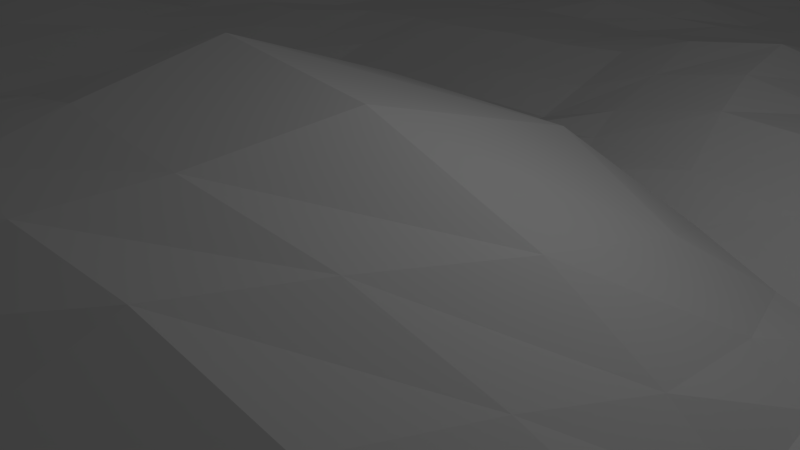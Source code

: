 # Source: sg-landscape.blend  (saved by Blender 2.72.0; exported with 4.5.12 LTS)
import bpy
from mathutils import Matrix  # noqa: F401  (used for matrix-valued properties, if any)

bpy.ops.wm.read_factory_settings(use_empty=True)
scene = bpy.context.scene
scene.name = 'Scene'

# ---- collections
col_collection_1 = bpy.data.collections.new('Collection 1'); scene.collection.children.link(col_collection_1)

# ---- world
world_world = bpy.data.worlds.new('World'); scene.world = world_world
world_world.color = (0.05088, 0.05088, 0.05088)
world_world.use_sun_shadow = False
world_world.sun_shadow_jitter_overblur = 0.0
world_world.cycles.sampling_method = 'MANUAL'
world_world.cycles.sample_map_resolution = 256

# ---- cameras
cam_camera = bpy.data.cameras.new('Camera')
cam_camera.clip_end = 100.0
cam_camera.lens = 35.0
cam_camera.sensor_width = 32.0
cam_camera.sensor_height = 18.0
cam_camera.ortho_scale = 7.314
cam_camera.dof.focus_distance = 0.0
cam_camera.dof.aperture_fstop = 128.0

# ---- lights
light_lamp = bpy.data.lights.new('Lamp', 'POINT')
light_lamp.transmission_factor = 0.0
light_lamp.cutoff_distance = 30.0
light_lamp.energy = 100.0
light_lamp.shadow_buffer_clip_start = 1.001
light_lamp.shadow_soft_size = 0.1
light_lamp.shadow_maximum_resolution = 0.006
light_lamp.use_absolute_resolution = True
light_lamp.cycles.use_multiple_importance_sampling = False

# ---- meshes
me_plane = bpy.data.meshes.new('Plane')
me_plane.from_pydata([(-1.112, -1.111, -0.04844), (1.088, -1.13, -0.04996), (-1.117, 1.082, -0.05303), (1.1, 1.113, -0.05346), (-1.155, -0.01476, 0.004503), (-0.02359, -1.161, -0.04582), (1.147, -0.02728, -0.06145), (-0.03158, 1.147, -0.05542), (-0.1098, -0.09202, -0.1444), (-1.129, -0.5773, -0.05204), (0.548, -1.151, -0.0533), (1.139, 0.5566, -0.05619), (-0.5938, 1.117, -0.05354), (-1.13, 0.5406, -0.102), (-0.5766, -1.136, -0.05248), (1.12, -0.5861, -0.05799), (0.5542, 1.134, -0.059), (-0.06618, 0.6196, -0.06646), (-0.03571, -0.6412, -0.1116), (-0.6478, -0.04886, 0.009158), (0.6402, -0.05143, 0.004343), (0.5883, 0.6095, -0.07057), (-0.6354, 0.5671, -0.05396), (-0.6161, -0.599, -0.05595), (0.5718, -0.632, -0.0548), (-1.128, -0.8366, -0.04861), (0.8165, -1.134, -0.05136), (1.116, 0.8342, -0.04911), (-0.8619, 1.1, -0.04958), (-1.157, 0.2592, -0.05183), (-0.3069, -1.149, -0.05087), (1.131, -0.3336, -0.05394), (0.2666, 1.15, -0.06215), (-0.03719, 0.8961, -0.1132), (-0.06267, -0.3889, 0.003965), (-0.8956, -0.02404, 0.009418), (0.3185, -0.1148, -0.1668), (-1.146, -0.2965, -0.0541), (0.2552, -1.153, -0.05508), (1.15, 0.2684, -0.05575), (-0.3121, 1.139, -0.04965), (-1.134, 0.8168, -0.05183), (-0.8345, -1.13, -0.05682), (1.121, -0.8576, -0.04858), (0.8404, 1.119, -0.04977), (-0.1236, 0.3295, -0.08192), (-0.02779, -0.8882, -0.09868), (-0.4017, -0.05583, 0.01244), (0.8915, -0.04045, -0.05792), (0.5676, 0.8893, -0.05758), (0.6353, 0.2842, -0.0688), (0.278, 0.6407, -0.1285), (0.8895, 0.5696, -0.06324), (-0.6013, 0.849, -0.05572), (-0.6402, 0.279, -0.1142), (-0.897, 0.5452, -0.0478), (-0.3662, 0.5775, -0.06284), (-0.6276, -0.3311, -0.05393), (-0.596, -0.8718, -0.05247), (-0.8776, -0.5836, -0.1003), (-0.3171, -0.5901, -0.1569), (0.5909, -0.3683, 0.01441), (0.5548, -0.8909, -0.05559), (0.2723, -0.6479, -0.06489), (0.8864, -0.5777, -0.04448), (0.8504, 0.8604, -0.1109), (-0.3478, 0.8687, -0.0604), (-0.3493, -0.3408, 0.006746), (0.8706, -0.3445, -0.05366), (0.273, 0.9034, -0.06053), (0.3503, 0.3696, -0.003556), (0.8946, 0.2684, -0.1248), (-0.8793, 0.8316, -0.05224), (-0.9026, 0.2448, -0.05445), (-0.3951, 0.2649, 0.01202), (-0.8861, -0.3032, -0.09777), (-0.856, -0.8552, -0.0517), (-0.3162, -0.8829, -0.09055), (0.2848, -0.4018, 0.003908), (0.2776, -0.8918, -0.04778), (0.8305, -0.8911, -0.1076), (-1.105, -0.9743, -0.09124), (0.9607, -1.124, -0.04934), (1.114, 0.9734, -0.05297), (-0.9955, 1.09, -0.05465), (-1.16, 0.1038, -0.04968), (-0.1624, -1.135, -0.09838), (1.16, -0.1809, -0.05217), (0.117, 1.147, -0.05441), (-0.03185, 1.029, -0.05578), (-0.08449, -0.2677, -0.06507), (-1.021, -0.0101, 0.006797), (0.08682, -0.1189, -0.17), (-1.128, -0.4372, -0.09476), (0.4006, -1.134, -0.09471), (1.145, 0.4097, -0.05471), (-0.4567, 1.118, -0.05502), (-1.139, 0.6836, -0.05262), (-0.7114, -1.129, -0.04697), (1.124, -0.7236, -0.05951), (0.693, 1.127, -0.05105), (-0.09095, 0.4834, 0.009), (-0.01348, -0.7789, -0.05241), (-0.5116, -0.04944, 0.006253), (0.753, -0.05079, -0.06374), (0.5619, 1.016, -0.05862), (0.6194, 0.4506, -0.0629), (0.09179, 0.6367, -0.06941), (0.7425, 0.5819, -0.1201), (-0.6047, 0.9819, -0.05788), (-0.6403, 0.4081, -0.06114), (-1.005, 0.5492, -0.05066), (-0.5024, 0.5709, -0.1141), (-0.6345, -0.1774, 0.00345), (-0.5948, -0.7594, -0.09227), (-1.006, -0.5855, -0.05517), (-0.4765, -0.6078, -0.2123), (0.6156, -0.2218, 0.002366), (0.5761, -0.7531, -0.04703), (0.1215, -0.6553, -0.05854), (0.7077, -0.6061, -0.05307), (-1.127, -0.7086, -0.05325), (0.6789, -1.14, -0.05259), (1.13, 0.6986, -0.05427), (-0.724, 1.109, -0.04494), (-1.146, 0.3972, -0.04926), (-0.4377, -1.137, -0.04849), (1.123, -0.4557, 0.01013), (0.4149, 1.15, -0.05447), (-0.05421, 0.7562, -0.06377), (-0.04639, -0.5055, -0.05705), (-0.7744, -0.02976, 0.007398), (0.5105, -0.07543, -0.08021), (-1.161, -0.1512, -0.05347), (0.1199, -1.161, -0.05139), (1.162, 0.1186, -0.05366), (-0.1742, 1.143, -0.05473), (-1.127, 0.9537, -0.05377), (-0.9762, -1.104, -0.09258), (1.088, -0.9967, -0.052), (0.9699, 1.117, -0.05741), (-0.1455, 0.115, -0.09014), (-0.02801, -1.026, -0.09716), (-0.2709, -0.06813, -0.06552), (1.017, -0.02152, -0.05607), (0.5776, 0.7417, -0.06023), (0.6361, 0.09213, 0.006144), (0.4518, 0.6258, -0.06203), (1.011, 0.5613, -0.06254), (-0.6306, 0.7129, -0.05594), (-0.6397, 0.1006, -0.05331), (-0.7623, 0.5573, -0.1088), (-0.2228, 0.6015, -0.06414), (-0.6195, -0.4635, -0.05678), (-0.5533, -1.019, -0.09167), (-0.7155, -0.6364, -0.08891), (-0.1786, -0.6238, -0.108), (0.5778, -0.4968, 0.007433), (0.5466, -1.018, -0.0529), (0.4196, -0.6348, -0.0617), (0.9907, -0.585, -0.04955), (0.8423, 1.002, -0.0543), (0.8556, 0.7337, -0.06081), (0.7044, 0.8724, -0.06417), (1.003, 0.8444, -0.05664), (-0.3261, 1.002, -0.0561), (-0.343, 0.7377, -0.05868), (-0.4746, 0.8701, -0.05223), (-0.2007, 0.8844, -0.05387), (-0.3833, -0.2058, 0.004599), (-0.3363, -0.4684, -0.04418), (-0.4881, -0.3296, -0.05737), (-0.2154, -0.3647, 0.01267), (0.8836, -0.1754, -0.05669), (0.8811, -0.4569, -0.005276), (0.7214, -0.3603, -0.05183), (1.002, -0.3406, -0.04877), (0.2628, 1.026, -0.05469), (0.2695, 0.7719, -0.0656), (0.1222, 0.8909, -0.05693), (0.4137, 0.8924, -0.06282), (0.2948, 0.4951, -0.08253), (0.3857, 0.1115, -0.1203), (0.06203, 0.397, 0.001997), (0.5084, 0.2998, 0.006017), (0.8909, 0.4331, -0.05807), (0.8949, 0.11, -0.06224), (0.763, 0.2775, -0.06426), (1.031, 0.2704, -0.06003), (-0.8707, 0.9671, -0.05236), (-0.8885, 0.689, -0.05705), (-1.005, 0.8225, -0.05308), (-0.7427, 0.8366, -0.1162), (-0.9043, 0.3948, -0.05646), (-0.9038, 0.08874, -0.05209), (-1.027, 0.2647, -0.1074), (-0.7793, 0.2599, -0.1039), (-0.3707, 0.4344, -0.05459), (-0.4017, 0.103, 0.005527), (-0.513, 0.2616, -0.06113), (-0.2838, 0.2915, 0.008896), (-0.8874, -0.1745, -0.05442), (-0.8793, -0.4498, -0.05398), (-1.017, -0.3133, -0.04885), (-0.7351, -0.3404, -0.05525), (-0.8631, -0.7284, -0.09394), (-0.8495, -0.9836, -0.09485), (-0.9835, -0.8464, -0.09308), (-0.7021, -0.8761, -0.04846), (-0.3099, -0.7758, -0.0992), (-0.31, -1.019, -0.09323), (-0.4558, -0.8802, -0.09622), (-0.1686, -0.8995, -0.1029), (0.2974, -0.2781, -0.07002), (0.2851, -0.5207, -0.05884), (0.108, -0.3995, 0.008474), (0.4571, -0.382, -0.005922), (0.2811, -0.7783, -0.05005), (0.2627, -1.021, -0.05047), (0.1404, -0.894, -0.05338), (0.4035, -0.8941, -0.1081), (0.8392, -0.7456, -0.1083), (0.8265, -1.017, -0.05319), (0.6872, -0.8965, -0.1089), (0.977, -0.868, -0.09824), (0.9798, 0.9845, -0.05391), (-0.1919, 1.009, -0.05231), (-0.2402, -0.232, -0.06431), (1.018, -0.1814, -0.1044), (0.4154, 1.018, -0.05751), (0.4686, 0.4756, -0.07201), (1.027, 0.4196, -0.06052), (-0.7514, 0.9702, -0.05588), (-0.7703, 0.414, -0.05567), (-0.2489, 0.4447, 0.008779), (-0.7663, -0.169, -0.04899), (-0.7174, -0.7583, -0.04777), (-0.1742, -0.7645, -0.09929), (0.4667, -0.253, -0.07469), (0.4172, -0.766, -0.05454), (0.9844, -0.7341, -0.09964), (0.7057, 0.9975, -0.05802), (0.7261, 0.7364, -0.115), (0.9988, 0.7063, -0.05594), (-0.4683, 0.9979, -0.05534), (-0.4889, 0.7276, -0.1113), (-0.2062, 0.7446, -0.05729), (-0.5081, -0.1849, 0.009066), (-0.4839, -0.4557, -0.05133), (-0.1898, -0.494, -0.05396), (0.737, -0.2069, -0.0596), (0.7189, -0.4881, 0.007857), (0.9969, -0.4637, 0.01015), (0.1167, 1.025, -0.05643), (0.09115, 0.768, -0.06489), (0.4365, 0.7621, -0.06503), (0.07764, 0.5103, 0.005249), (0.05926, 0.1132, -0.2231), (0.5298, 0.1118, 0.007644), (0.7616, 0.4269, -0.06521), (0.7691, 0.1236, -0.06062), (1.016, 0.1179, -0.108), (-0.993, 0.9613, -0.05899), (-1.004, 0.6818, -0.05714), (-0.7667, 0.6888, -0.06028), (-1.023, 0.411, -0.05838), (-1.02, 0.109, -0.05173), (-0.7729, 0.0771, -0.05115), (-0.5106, 0.4231, -0.06075), (-0.5115, 0.1104, -0.05272), (-0.2785, 0.1256, -0.07309), (-1.023, -0.161, -0.09285), (-1.006, -0.445, -0.05385), (-0.7459, -0.4564, -0.05499), (-0.9956, -0.7047, -0.04678), (-0.9809, -0.9798, -0.04895), (-0.7199, -0.9893, -0.0516), (-0.4525, -0.7716, -0.09359), (-0.4229, -1.018, -0.04793), (-0.1676, -1.021, -0.05298), (0.1009, -0.2754, -0.141), (0.1119, -0.5129, -0.1195), (0.4379, -0.5061, 0.002764), (0.1311, -0.7798, -0.0513), (0.1286, -1.025, -0.09932), (0.4077, -1.021, -0.04908), (0.6862, -0.7436, -0.1087), (0.6838, -1.019, -0.05306), (0.9556, -1.013, -0.04968), (-1.109, -1.047, -0.07069), (1.019, -1.125, -0.05153), (1.116, 1.042, -0.05111), (-1.058, 1.091, -0.05304), (-1.148, 0.02993, -0.01238), (-0.08598, -1.146, -0.07246), (1.153, -0.09694, -0.05481), (0.04211, 1.155, -0.05641), (-0.03324, 1.081, -0.05694), (-0.09723, -0.1854, -0.1025), (-1.088, -0.0223, 0.003255), (-0.02028, -0.1066, -0.1627), (-1.127, -0.5151, -0.07072), (0.4862, -1.14, -0.07196), (1.145, 0.4777, -0.05906), (-0.5266, 1.118, -0.05591), (-1.133, 0.6202, -0.08159), (-0.6469, -1.132, -0.0472), (1.117, -0.6557, -0.05214), (0.6242, 1.13, -0.04918), (-0.09181, 0.5446, -0.02851), (-0.02259, -0.7216, -0.07837), (-0.5754, -0.05163, 0.003128), (0.6858, -0.05096, -0.02837), (0.5563, 1.075, -0.0565), (0.6056, 0.535, -0.06343), (0.01306, 0.6232, -0.06548), (0.653, 0.5993, -0.0952), (-0.5976, 1.051, -0.05453), (-0.6376, 0.4744, -0.06371), (-1.063, 0.5398, -0.08293), (-0.5818, 0.567, -0.08467), (-0.6362, -0.1082, 0.008444), (-0.6094, -0.6758, -0.07353), (-1.062, -0.5876, -0.04892), (-0.5697, -0.6016, -0.121), (0.6288, -0.1473, 0.00747), (0.572, -0.6922, -0.05372), (0.05088, -0.6568, -0.08251), (0.6385, -0.6148, -0.05342), (-1.13, -0.7717, -0.05094), (0.7428, -1.135, -0.05017), (1.131, 0.7669, -0.05579), (-0.7911, 1.105, -0.04811), (-1.156, 0.3363, -0.05132), (-0.3765, -1.146, -0.05258), (1.136, -0.4075, -0.02406), (0.3342, 1.149, -0.06302), (-0.05654, 0.8104, -0.0892), (-0.05899, -0.4323, -0.0225), (-0.8347, -0.02959, 0.007334), (0.4229, -0.0992, -0.1172), (-1.15, -0.2317, -0.05451), (0.1883, -1.16, -0.05884), (1.155, 0.1996, -0.05607), (-0.2473, 1.137, -0.05585), (-1.135, 0.884, -0.04514), (-0.901, -1.113, -0.07629), (1.106, -0.928, -0.05445), (0.906, 1.116, -0.05507), (-0.1478, 0.2182, -0.09018), (-0.02447, -0.9561, -0.09899), (-0.3428, -0.05793, -0.02508), (0.9551, -0.03167, -0.0578), (0.5646, 0.8259, -0.06306), (0.6373, 0.1897, -0.03092), (0.3817, 0.638, -0.09628), (0.9443, 0.5744, -0.06486), (-0.6192, 0.7783, -0.05508), (-0.6458, 0.1756, -0.08375), (-0.842, 0.5564, -0.08755), (-0.2989, 0.585, -0.06429), (-0.6128, -0.401, -0.05169), (-0.572, -0.9347, -0.07095), (-0.7919, -0.6018, -0.1002), (-0.2499, -0.6045, -0.126), (0.5793, -0.4393, 0.007438), (0.5486, -0.9607, -0.04837), (0.347, -0.6456, -0.0575), (0.9284, -0.5808, -0.05135), (0.8394, 1.054, -0.0609), (0.8572, 0.7851, -0.08175), (0.6373, 0.8834, -0.05905), (0.9345, 0.854, -0.076), (-0.3237, 1.067, -0.05602), (-0.3453, 0.8115, -0.05515), (-0.5473, 0.8575, -0.05447), (-0.2737, 0.877, -0.05946), (-0.3968, -0.1356, 0.003439), (-0.3476, -0.4059, -0.02249), (-0.5619, -0.333, -0.05527), (-0.2848, -0.3568, 0.0015), (0.8881, -0.1013, -0.05491), (0.8764, -0.4166, -0.02706), (0.6453, -0.3672, -0.02143), (0.9309, -0.3413, -0.05641), (0.2622, 1.089, -0.06258), (0.2707, 0.8356, -0.06326), (0.0502, 0.8924, -0.08863), (0.345, 0.8949, -0.06345), (0.2823, 0.5619, -0.108), (0.3837, 0.2717, -0.05754), (-0.02497, 0.36, -0.04485), (0.4423, 0.3231, 0.003187), (0.8882, 0.4995, -0.05887), (0.8931, 0.1833, -0.08629), (0.7088, 0.2785, -0.06586), (0.9753, 0.2723, -0.08509), (-0.8719, 1.033, -0.05175), (-0.8824, 0.7631, -0.0543), (-1.072, 0.8215, -0.05604), (-0.8224, 0.8374, -0.0769), (-0.9043, 0.4729, -0.05408), (-0.907, 0.1647, -0.05996), (-1.09, 0.2603, -0.07571), (-0.8528, 0.2547, -0.07744), (-0.3738, 0.5038, -0.0674), (-0.4014, 0.1829, 0.004627), (-0.5697, 0.2682, -0.08896), (-0.344, 0.2745, 0.004065), (-0.8914, -0.08856, -0.02186), (-0.8837, -0.3963, -0.07238), (-1.075, -0.3036, -0.05497), (-0.8022, -0.3298, -0.08084), (-0.8702, -0.656, -0.09566), (-0.8449, -0.9187, -0.06848), (-1.059, -0.8407, -0.06998), (-0.7716, -0.8706, -0.05021), (-0.3035, -0.6932, -0.1226), (-0.3057, -0.9446, -0.09941), (-0.5274, -0.8776, -0.07211), (-0.2428, -0.8965, -0.09882), (0.3072, -0.2127, -0.1108), (0.2852, -0.4394, -0.01914), (0.02174, -0.3875, 0.006281), (0.3676, -0.3935, -0.0007504), (0.272, -0.7125, -0.05601), (0.2667, -0.9619, -0.05218), (0.06469, -0.8841, -0.07612), (0.3293, -0.8954, -0.07632), (0.8577, -0.6545, -0.07072), (0.8248, -0.9636, -0.08066), (0.6118, -0.8913, -0.08327), (0.8984, -0.8838, -0.1056), (-1.115, -0.8985, -0.07139), (0.887, -1.127, -0.0494), (1.117, 0.898, -0.05783), (-0.9308, 1.095, -0.05177), (-1.157, 0.1785, -0.04735), (-0.2432, -1.134, -0.07371), (1.143, -0.2478, -0.04675), (0.1862, 1.152, -0.05394), (-0.0384, 0.9679, -0.08427), (-0.07023, -0.341, -0.02645), (-0.957, -0.02451, 0.01467), (0.1952, -0.1215, -0.1714), (-1.129, -0.3578, -0.06444), (0.3192, -1.142, -0.07223), (1.153, 0.3368, -0.05587), (-0.3883, 1.129, -0.05615), (-1.136, 0.7489, -0.05158), (-0.7727, -1.132, -0.04773), (1.116, -0.787, -0.05484), (0.7668, 1.125, -0.0535), (-0.1038, 0.4204, -0.03588), (-0.01572, -0.8291, -0.07527), (-0.4569, -0.0557, 0.006206), (0.8294, -0.04479, -0.06186), (0.5598, 0.9487, -0.05988), (0.6329, 0.379, -0.07194), (0.1718, 0.6443, -0.1052), (0.8264, 0.5757, -0.08248), (-0.6128, 0.9204, -0.05588), (-0.6424, 0.3521, -0.08374), (-0.9506, 0.5483, -0.05808), (-0.4273, 0.569, -0.09047), (-0.6312, -0.2444, -0.02169), (-0.5948, -0.8221, -0.07223), (-0.9501, -0.5732, -0.0744), (-0.3854, -0.5979, -0.1839), (0.6065, -0.2953, 0.007152), (0.5568, -0.816, -0.05535), (0.1919, -0.6526, -0.0563), (0.7931, -0.59, -0.0519), (-1.135, -0.6362, -0.05277), (0.61, -1.141, -0.05111), (1.13, 0.6264, -0.05691), (-0.6572, 1.117, -0.0607), (-1.145, 0.4574, -0.07333), (-0.4963, -1.139, -0.05717), (1.118, -0.5086, -0.02277), (0.4809, 1.144, -0.0549), (-0.06381, 0.6969, -0.06451), (-0.05145, -0.5664, -0.0841), (-0.7046, -0.03833, 0.005826), (0.5838, -0.06301, -0.03206), (-1.156, -0.06751, -0.01908), (0.04924, -1.162, -0.05062), (1.155, 0.03782, -0.05487), (-0.1017, 1.147, -0.05337), (-1.117, 1.021, -0.05479), (-1.052, -1.107, -0.0764), (1.088, -1.053, -0.04912), (1.034, 1.106, -0.04893), (-0.1292, 0.01928, -0.1231), (-0.02881, -1.093, -0.07363), (-0.1961, -0.07612, -0.1048), (1.092, -0.03073, -0.05502), (0.5842, 0.6808, -0.06168), (0.6415, 0.02745, 0.004366), (0.5326, 0.6178, -0.07262), (1.069, 0.559, -0.05837), (-0.6318, 0.642, -0.05621), (-0.6455, 0.01471, -0.01281), (-0.6857, 0.5639, -0.08161), (-0.154, 0.604, -0.06411), (-0.6182, -0.5291, -0.0564), (-0.5636, -1.082, -0.06859), (-0.647, -0.6154, -0.06626), (-0.1135, -0.6308, -0.107), (0.5706, -0.5468, -0.02484), (0.5424, -1.078, -0.04467), (0.5005, -0.6346, -0.05373), (1.057, -0.5895, -0.05476), (0.849, 0.9417, -0.0756), (0.871, 0.6504, -0.05107), (0.7735, 0.8682, -0.08239), (1.055, 0.8411, -0.05439), (-0.3356, 0.9349, -0.0561), (-0.3555, 0.6608, -0.06112), (-0.4108, 0.8636, -0.06087), (-0.1324, 0.893, -0.08114), (-0.3685, -0.285, 0.002914), (-0.3317, -0.5148, -0.09643), (-0.4142, -0.3452, -0.02574), (-0.1441, -0.3835, 0.005969), (0.8749, -0.2643, -0.0514), (0.8835, -0.5073, -0.02356), (0.8065, -0.3556, -0.06551), (1.07, -0.3387, -0.05074), (0.2655, 0.9613, -0.06009), (0.2791, 0.7183, -0.09984), (0.1909, 0.8956, -0.05897), (0.4971, 0.8891, -0.05971), (0.3108, 0.4219, -0.03693), (0.3525, -0.01443, -0.1518), (0.2038, 0.4051, -0.001343), (0.5663, 0.2897, -0.03745), (0.8974, 0.3605, -0.08279), (0.8983, 0.03043, -0.06106), (0.8205, 0.2785, -0.08905), (1.09, 0.2733, -0.05996), (-0.868, 0.898, -0.04959), (-0.892, 0.6226, -0.05217), (-0.9401, 0.8331, -0.0486), (-0.6671, 0.8446, -0.07892), (-0.9027, 0.3255, -0.05508), (-0.9038, 0.01288, -0.00973), (-0.9478, 0.2578, -0.08638), (-0.7089, 0.2688, -0.1122), (-0.3842, 0.3427, -0.02493), (-0.4011, 0.02636, 0.003124), (-0.448, 0.266, -0.02511), (-0.2186, 0.3043, -0.03143), (-0.88, -0.2409, -0.07291), (-0.8821, -0.5103, -0.07125), (-0.9596, -0.3021, -0.07307), (-0.6789, -0.3262, -0.05417), (-0.8605, -0.8052, -0.07102), (-0.837, -1.057, -0.06529), (-0.9126, -0.8507, -0.07233), (-0.6432, -0.8753, -0.05363), (-0.3104, -0.8204, -0.09149), (-0.304, -1.08, -0.06795), (-0.386, -0.886, -0.09599), (-0.102, -0.8936, -0.1062), (0.2934, -0.3507, -0.02748), (0.2867, -0.5803, -0.06341), (0.2117, -0.3986, 0.001294), (0.5232, -0.3704, 0.006056), (0.2754, -0.8285, -0.05308), (0.2595, -1.087, -0.05193), (0.2118, -0.9026, -0.04932), (0.4968, -0.8992, -0.07952), (0.8335, -0.8134, -0.1003), (0.8189, -1.071, -0.05267), (0.7597, -0.8904, -0.1034), (1.047, -0.869, -0.06831), (0.9728, 1.05, -0.0477), (0.9885, 0.916, -0.05403), (0.9119, 0.988, -0.05744), (1.049, 0.9756, -0.06001), (-0.182, 1.079, -0.05728), (-0.1928, 0.9497, -0.05842), (-0.2558, 1.008, -0.05651), (-0.111, 1.02, -0.05007), (-0.2519, -0.1524, -0.06092), (-0.2236, -0.3141, -0.03004), (-0.3233, -0.2243, -0.02523), (-0.1504, -0.2519, -0.06088), (1.022, -0.09172, -0.08501), (1.007, -0.2682, -0.08127), (0.9384, -0.1774, -0.08335), (1.089, -0.177, -0.08086), (0.4098, 1.082, -0.06502), (0.4137, 0.961, -0.05223), (0.3415, 1.028, -0.05704), (0.4907, 1.014, -0.05741), (0.4611, 0.5546, -0.07347), (0.4938, 0.3847, -0.03408), (0.4034, 0.4806, -0.08447), (0.5446, 0.4664, -0.06855), (1.013, 0.493, -0.04752), (1.03, 0.3392, -0.05604), (0.9498, 0.4277, -0.0571), (1.078, 0.4187, -0.05722), (-0.7315, 1.038, -0.05059), (-0.7462, 0.9138, -0.07808), (-0.8126, 0.97, -0.05198), (-0.675, 0.9782, -0.05488), (-0.7646, 0.4804, -0.07582), (-0.7783, 0.3563, -0.07757), (-0.8395, 0.4024, -0.0573), (-0.7074, 0.4124, -0.0583), (-0.2426, 0.5184, -0.02849), (-0.2631, 0.3702, 0.00938), (-0.3047, 0.4307, -0.0238), (-0.1812, 0.4626, 0.01124), (-0.7642, -0.08001, -0.02452), (-0.7491, -0.2555, -0.05333), (-0.8285, -0.1694, -0.05339), (-0.6898, -0.1648, -0.02044), (-0.7085, -0.7052, -0.07774), (-0.7074, -0.8193, -0.04902), (-0.7773, -0.7424, -0.07173), (-0.6636, -0.7605, -0.06901), (-0.1746, -0.7059, -0.1044), (-0.163, -0.8208, -0.1007), (-0.2391, -0.7631, -0.0946), (-0.08859, -0.7732, -0.07675), (0.4878, -0.1739, -0.06923), (0.4623, -0.3224, -0.03246), (0.3857, -0.2679, -0.06955), (0.5561, -0.2346, -0.03095), (0.4154, -0.7072, -0.06283), (0.4068, -0.824, -0.08279), (0.3383, -0.7703, -0.05702), (0.5015, -0.7576, -0.06093), (0.9839, -0.6551, -0.07755), (0.9829, -0.8063, -0.1099), (0.905, -0.7344, -0.1072), (1.053, -0.727, -0.0851), (0.6974, 1.072, -0.05165), (0.7036, 0.9377, -0.05727), (0.6341, 1.008, -0.05569), (0.7731, 1.001, -0.06298), (0.7158, 0.8158, -0.0837), (0.7346, 0.6599, -0.1182), (0.64, 0.7397, -0.08399), (0.806, 0.7264, -0.0823), (1.007, 0.7732, -0.05693), (1.0, 0.6388, -0.05334), (0.9292, 0.715, -0.05845), (1.06, 0.6993, -0.06231), (-0.4636, 1.06, -0.05487), (-0.4722, 0.9261, -0.05234), (-0.5274, 0.9925, -0.05475), (-0.3933, 0.9954, -0.05354), (-0.4791, 0.7997, -0.08169), (-0.4993, 0.6457, -0.1177), (-0.5702, 0.7181, -0.08097), (-0.4087, 0.7386, -0.08922), (-0.203, 0.8136, -0.05913), (-0.2124, 0.6851, -0.06556), (-0.2773, 0.7343, -0.0591), (-0.1266, 0.7553, -0.06379), (-0.5128, -0.1168, 0.004781), (-0.4924, -0.2513, -0.01517), (-0.5687, -0.1714, 0.003369), (-0.4403, -0.1915, 0.01353), (-0.4786, -0.4117, -0.05334), (-0.4858, -0.5109, -0.1144), (-0.5491, -0.4622, -0.05526), (-0.4173, -0.47, -0.04798), (-0.1945, -0.4248, -0.01758), (-0.1823, -0.5557, -0.07989), (-0.2683, -0.4836, -0.05668), (-0.1247, -0.5015, -0.05832), (0.7511, -0.1364, -0.05775), (0.7302, -0.2754, -0.05492), (0.6725, -0.2152, -0.02597), (0.8213, -0.1928, -0.0628), (0.7195, -0.4409, -0.02143), (0.7157, -0.537, -0.01943), (0.6477, -0.4992, 0.008125), (0.8017, -0.4704, 0.00392), (0.9945, -0.4111, -0.01961), (0.9857, -0.5166, -0.01646), (0.9433, -0.4633, -0.001292), (1.057, -0.462, 0.009842), (0.1175, 1.079, -0.05107), (0.1261, 0.9643, -0.05496), (0.03941, 1.027, -0.04863), (0.1945, 1.02, -0.05882), (0.111, 0.8349, -0.06784), (0.09345, 0.718, -0.07322), (0.02941, 0.7622, -0.05821), (0.1812, 0.7698, -0.06768), (0.4204, 0.8249, -0.0658), (0.4367, 0.7056, -0.07031), (0.355, 0.7799, -0.06321), (0.5114, 0.754, -0.06141), (0.08963, 0.5609, -0.03272), (0.07678, 0.4554, 0.0005907), (-0.00157, 0.5038, 0.001483), (0.1734, 0.5035, -0.03972), (0.04624, 0.3008, -0.1206), (0.07305, -0.02688, -0.1924), (-0.0704, 0.1136, -0.1462), (0.2407, 0.1018, -0.2041), (0.5232, 0.2073, 0.00349), (0.52, 0.02127, -0.03514), (0.4728, 0.1148, -0.04496), (0.5857, 0.1055, 0.004536), (0.7558, 0.5035, -0.09666), (0.763, 0.3649, -0.06383), (0.6907, 0.4432, -0.0663), (0.8243, 0.4296, -0.05935), (0.7624, 0.1981, -0.05875), (0.7603, 0.03611, -0.06572), (0.6959, 0.1108, -0.0273), (0.8321, 0.1187, -0.06043), (1.024, 0.2045, -0.07986), (1.025, 0.03146, -0.08302), (0.9515, 0.1127, -0.0879), (1.107, 0.1222, -0.08379), (-0.9984, 1.029, -0.04998), (-1.005, 0.8904, -0.05206), (-1.065, 0.9547, -0.05204), (-0.9406, 0.9609, -0.05676), (-1.007, 0.7549, -0.05287), (-1.012, 0.6203, -0.05437), (-1.071, 0.692, -0.0548), (-0.9458, 0.6902, -0.05391), (-0.7562, 0.7515, -0.08057), (-0.7635, 0.6367, -0.08032), (-0.8337, 0.6931, -0.05538), (-0.6852, 0.6969, -0.05564), (-1.023, 0.4713, -0.05525), (-1.022, 0.3451, -0.07931), (-1.083, 0.4047, -0.05144), (-0.9604, 0.4012, -0.05637), (-1.031, 0.1732, -0.07517), (-1.021, 0.02509, -0.02504), (-1.09, 0.1061, -0.04986), (-0.9616, 0.09631, -0.04619), (-0.7751, 0.168, -0.0824), (-0.7723, 0.0108, -0.01885), (-0.8391, 0.09056, -0.05002), (-0.7089, 0.08709, -0.05419), (-0.5075, 0.4849, -0.0886), (-0.5104, 0.3445, -0.05912), (-0.5826, 0.4178, -0.05958), (-0.4405, 0.4263, -0.05879), (-0.5126, 0.1883, -0.05906), (-0.5165, 0.01353, -0.02417), (-0.5773, 0.1044, -0.05421), (-0.4449, 0.1016, -0.02516), (-0.2756, 0.2186, -0.03149), (-0.2784, 0.02087, -0.06967), (-0.3508, 0.1119, -0.02646), (-0.2122, 0.1171, -0.07925), (-1.02, -0.06544, -0.03645), (-1.026, -0.2424, -0.07932), (-1.1, -0.1511, -0.07078), (-0.9402, -0.1639, -0.07251), (-1.011, -0.3735, -0.05193), (-1.005, -0.5114, -0.0525), (-1.059, -0.4349, -0.07648), (-0.9459, -0.4454, -0.05312), (-0.7406, -0.402, -0.04803), (-0.7342, -0.5289, -0.06803), (-0.8088, -0.4569, -0.05121), (-0.6797, -0.4597, -0.04872), (-1.005, -0.6473, -0.05156), (-0.9961, -0.7664, -0.0667), (-1.057, -0.7103, -0.05685), (-0.9356, -0.7169, -0.07346), (-0.9921, -0.9156, -0.07008), (-0.9805, -1.035, -0.07455), (-1.041, -0.9753, -0.07199), (-0.9272, -0.9768, -0.07728), (-0.7128, -0.9274, -0.05655), (-0.7148, -1.061, -0.05129), (-0.771, -0.9955, -0.06869), (-0.6401, -0.9998, -0.06722), (-0.4616, -0.7086, -0.1475), (-0.4598, -0.8144, -0.09918), (-0.526, -0.7635, -0.09262), (-0.378, -0.7733, -0.09466), (-0.4391, -0.9567, -0.07095), (-0.4294, -1.08, -0.04985), (-0.4804, -1.021, -0.07454), (-0.3772, -1.023, -0.06846), (-0.1689, -0.9647, -0.07158), (-0.1597, -1.075, -0.07099), (-0.2297, -1.012, -0.08009), (-0.1043, -1.022, -0.07669), (0.0942, -0.1967, -0.1549), (0.1145, -0.3665, -0.04902), (-0.005732, -0.2736, -0.1006), (0.2096, -0.2851, -0.1013), (0.1195, -0.4397, -0.04684), (0.1185, -0.5908, -0.08875), (0.01951, -0.5061, -0.08727), (0.2058, -0.5121, -0.08502), (0.451, -0.452, 0.001307), (0.4324, -0.5585, -0.02176), (0.3697, -0.5143, -0.02532), (0.4998, -0.5042, 0.006563), (0.126, -0.7153, -0.05412), (0.1386, -0.8369, -0.05144), (0.06326, -0.7834, -0.04721), (0.2005, -0.7752, -0.04828), (0.1368, -0.952, -0.07209), (0.1172, -1.093, -0.07224), (0.04836, -1.026, -0.097), (0.1925, -1.026, -0.07657), (0.4075, -0.9713, -0.07226), (0.3968, -1.079, -0.08085), (0.3249, -1.022, -0.05016), (0.4776, -1.021, -0.05341), (0.698, -0.6747, -0.0816), (0.6831, -0.8192, -0.107), (0.6262, -0.7501, -0.07366), (0.7748, -0.7401, -0.1081), (0.6839, -0.9715, -0.07951), (0.6776, -1.077, -0.04429), (0.6083, -1.013, -0.05638), (0.7549, -1.021, -0.0538), (0.9654, -0.9477, -0.07526), (0.9578, -1.069, -0.05443), (0.8895, -1.012, -0.05067), (1.027, -0.9985, -0.05191), (1.041, 1.044, -0.05439), (-0.1039, 1.083, -0.05569), (-0.1758, -0.1735, -0.08831), (1.087, -0.0955, -0.06866), (0.4895, 1.077, -0.05967), (0.5359, 0.5436, -0.07242), (1.075, 0.4938, -0.05921), (-0.6767, 1.045, -0.05284), (-0.694, 0.482, -0.07325), (-0.166, 0.5283, -0.02327), (-0.7004, -0.0984, -0.006928), (-0.6571, -0.6857, -0.07332), (-0.09972, -0.711, -0.09001), (0.577, -0.1515, -0.02846), (0.4982, -0.6959, -0.05011), (1.064, -0.6546, -0.06662), (0.765, 1.058, -0.06136), (0.7895, 0.8015, -0.08548), (1.059, 0.7768, -0.05684), (-0.3922, 1.063, -0.05472), (-0.4067, 0.8123, -0.07304), (-0.1324, 0.8173, -0.074), (-0.4502, -0.1256, 0.007618), (-0.4095, -0.4033, -0.03816), (-0.1249, -0.4247, -0.02491), (0.818, -0.1164, -0.05613), (0.8017, -0.4312, -0.02679), (1.058, -0.4143, -0.01389), (0.1948, 1.09, -0.0572), (0.1958, 0.8373, -0.06025), (0.5016, 0.8161, -0.0609), (0.1749, 0.5729, -0.07305), (0.2406, 0.3231, -0.1043), (0.5782, 0.1889, -0.01921), (0.8202, 0.4996, -0.07478), (0.8277, 0.1866, -0.06594), (1.096, 0.2078, -0.07033), (-0.9371, 1.034, -0.05719), (-0.9432, 0.7596, -0.0512), (-0.681, 0.7614, -0.06739), (-0.9559, 0.4754, -0.05977), (-0.957, 0.1781, -0.06957), (-0.7182, 0.1683, -0.08694), (-0.44, 0.4965, -0.0714), (-0.4448, 0.1892, -0.02377), (-0.2191, 0.2224, -0.05381), (-0.9532, -0.07508, -0.02616), (-0.9538, -0.3912, -0.06785), (-0.6824, -0.4019, -0.05386), (-0.9464, -0.6444, -0.07309), (-0.9221, -0.9143, -0.07412), (-0.6396, -0.9318, -0.05512), (-0.3692, -0.7072, -0.139), (-0.3813, -0.9569, -0.08297), (-0.1073, -0.9654, -0.08784), (0.2132, -0.2032, -0.1389), (0.2043, -0.4398, -0.03749), (0.5076, -0.4414, 0.005125), (0.1991, -0.7177, -0.0562), (0.2068, -0.948, -0.06155), (0.4904, -0.9616, -0.06801), (0.7819, -0.6627, -0.07752), (0.7532, -0.9615, -0.07718), (1.036, -0.9379, -0.05671), (0.9063, 1.05, -0.0613), (0.9235, 0.9311, -0.07135), (1.05, 0.9082, -0.05642), (-0.2521, 1.069, -0.05445), (-0.2702, 0.9398, -0.05874), (-0.1241, 0.9673, -0.06825), (-0.3301, -0.1371, -0.02465), (-0.3018, -0.3001, -0.01001), (-0.14, -0.3286, -0.01743), (0.9507, -0.0957, -0.0687), (0.9351, -0.2649, -0.06985), (1.081, -0.2588, -0.06763), (0.3442, 1.08, -0.0537), (0.3422, 0.9589, -0.05932), (0.4914, 0.9538, -0.0616), (0.3818, 0.5529, -0.0864), (0.4186, 0.3989, -0.0373), (0.5524, 0.3785, -0.04945), (0.9489, 0.4956, -0.05779), (0.9576, 0.3586, -0.07126), (1.083, 0.3375, -0.05765), (-0.8039, 1.034, -0.05267), (-0.8179, 0.9131, -0.0642), (-0.6699, 0.9219, -0.0606), (-0.8335, 0.4715, -0.06409), (-0.8398, 0.343, -0.07057), (-0.7082, 0.3539, -0.08269), (-0.2997, 0.5114, -0.04141), (-0.3127, 0.3579, -0.01183), (-0.1969, 0.397, -0.01321), (-0.8348, -0.08533, -0.02189), (-0.8154, -0.2478, -0.0642), (-0.6872, -0.2523, -0.03516), (-0.7849, -0.6804, -0.08753), (-0.7755, -0.8064, -0.06473), (-0.6559, -0.8201, -0.05876), (-0.2435, -0.6994, -0.115), (-0.2452, -0.8296, -0.09539), (-0.09626, -0.8237, -0.0926), (0.3915, -0.1901, -0.08537), (0.3675, -0.3418, -0.02814), (0.5421, -0.3124, -0.01153), (0.3414, -0.7076, -0.0512), (0.3268, -0.8286, -0.06835), (0.499, -0.8155, -0.06213), (0.9197, -0.6532, -0.08339), (0.8982, -0.8053, -0.1093), (1.054, -0.7985, -0.07727), (0.6291, 1.071, -0.05565), (0.6381, 0.9466, -0.0607), (0.7739, 0.941, -0.06826), (0.6327, 0.8144, -0.06602), (0.6471, 0.6722, -0.08599), (0.8184, 0.6569, -0.08354), (0.9327, 0.7676, -0.06699), (0.936, 0.6453, -0.05758), (1.073, 0.629, -0.05472), (-0.529, 1.057, -0.05651), (-0.5394, 0.921, -0.05438), (-0.3978, 0.9348, -0.05194), (-0.5608, 0.794, -0.06929), (-0.5766, 0.6452, -0.07989), (-0.4156, 0.6546, -0.08951), (-0.2725, 0.8035, -0.06381), (-0.2878, 0.6717, -0.06074), (-0.1378, 0.6881, -0.06509), (-0.5795, -0.1148, 0.003901), (-0.5647, -0.2435, -0.02311), (-0.4279, -0.2675, -0.01119), (-0.5469, -0.4061, -0.06109), (-0.5696, -0.5227, -0.084), (-0.4021, -0.5167, -0.1023), (-0.277, -0.4124, -0.01889), (-0.2609, -0.5334, -0.08335), (-0.1146, -0.5652, -0.07857), (0.6703, -0.1335, -0.03272), (0.653, -0.2852, -0.02149), (0.811, -0.2619, -0.06577), (0.6454, -0.4374, -0.008648), (0.6381, -0.5503, -0.0183), (0.8003, -0.5264, -0.02754), (0.9322, -0.4111, -0.02154), (0.9444, -0.5116, -0.01826), (1.051, -0.5166, -0.01751), (0.03773, 1.092, -0.05878), (0.05519, 0.97, -0.07109), (0.1901, 0.9622, -0.05821), (0.04332, 0.818, -0.07386), (0.01946, 0.7028, -0.06343), (0.1773, 0.7196, -0.07894), (0.3497, 0.8315, -0.06158), (0.3674, 0.7145, -0.07722), (0.5227, 0.6875, -0.06609), (0.005914, 0.5553, -0.03322), (-0.01196, 0.4468, -0.01223), (0.1819, 0.4588, -0.01771), (-0.06449, 0.2522, -0.1028), (-0.04906, -0.01041, -0.1554), (0.221, -0.03101, -0.1828), (0.4675, 0.2303, -0.01742), (0.449, 0.009668, -0.08625), (0.5853, 0.02556, -0.01274), (0.6711, 0.5175, -0.07593), (0.6998, 0.3691, -0.06668), (0.8218, 0.3632, -0.08076), (0.7031, 0.1891, -0.04945), (0.6951, 0.03474, -0.02923), (0.8346, 0.03583, -0.05566), (0.9608, 0.1937, -0.0873), (0.952, 0.03012, -0.06788), (1.097, 0.03812, -0.06033), (-1.06, 1.027, -0.04991), (-1.062, 0.8886, -0.05921), (-0.9384, 0.8975, -0.05349), (-1.064, 0.7489, -0.05101), (-1.068, 0.6234, -0.0631), (-0.951, 0.6231, -0.05248), (-0.8273, 0.7527, -0.06637), (-0.8354, 0.628, -0.06405), (-0.6891, 0.6413, -0.06672), (-1.074, 0.4648, -0.06492), (-1.101, 0.3384, -0.06107), (-0.9568, 0.3406, -0.0612), (-1.095, 0.1839, -0.06044), (-1.087, 0.0315, -0.01449), (-0.9633, 0.01818, -0.01351), (-0.8465, 0.1705, -0.06365), (-0.8304, 0.007411, -0.01319), (-0.7067, 0.009965, -0.02286), (-0.5868, 0.4857, -0.08005), (-0.5738, 0.355, -0.07674), (-0.4517, 0.3403, -0.04299), (-0.5841, 0.1734, -0.07003), (-0.5844, 0.01693, -0.02164), (-0.4473, 0.01915, -0.01443), (-0.3444, 0.2078, -0.0102), (-0.3523, 0.01584, -0.03226), (-0.2097, 0.02485, -0.09444), (-1.086, -0.06114, -0.02733), (-1.089, -0.2361, -0.06129), (-0.9461, -0.2373, -0.077), (-1.071, -0.3651, -0.06094), (-1.062, -0.5151, -0.06474), (-0.9571, -0.5088, -0.06056), (-0.8085, -0.3964, -0.059), (-0.8026, -0.521, -0.07392), (-0.669, -0.5336, -0.06248), (-1.06, -0.6449, -0.05349), (-1.064, -0.7716, -0.0642), (-0.9245, -0.7856, -0.07117), (-1.047, -0.9117, -0.06773), (-1.043, -1.043, -0.07263), (-0.9122, -1.043, -0.07753), (-0.7743, -0.922, -0.06086), (-0.7725, -1.059, -0.05834), (-0.6455, -1.071, -0.06046), (-0.551, -0.6911, -0.1077), (-0.5261, -0.8208, -0.08339), (-0.378, -0.8198, -0.1019), (-0.4967, -0.9521, -0.06823), (-0.4962, -1.09, -0.06069), (-0.3737, -1.087, -0.06137), (-0.2346, -0.9602, -0.08626), (-0.243, -1.084, -0.07474), (-0.1006, -1.083, -0.07905), (-0.006795, -0.1978, -0.1312), (0.01419, -0.3493, -0.04271), (0.2056, -0.3535, -0.03252), (0.01859, -0.4347, -0.0349), (0.03234, -0.5814, -0.09679), (0.2021, -0.5898, -0.08038), (0.3705, -0.4498, -0.004624), (0.3598, -0.5764, -0.03984), (0.495, -0.565, -0.02401), (0.05519, -0.7187, -0.07145), (0.06695, -0.8262, -0.06329), (0.21, -0.8388, -0.05114), (0.05729, -0.9566, -0.08554), (0.05086, -1.098, -0.07164), (0.1982, -1.096, -0.06181), (0.33, -0.9705, -0.06309), (0.3316, -1.085, -0.06284), (0.4776, -1.077, -0.05413), (0.6344, -0.6844, -0.06513), (0.6128, -0.825, -0.07551), (0.7644, -0.8154, -0.1072), (0.6132, -0.9557, -0.0621), (0.6168, -1.078, -0.05342), (0.7501, -1.073, -0.0555), (0.8918, -0.9535, -0.07159), (0.8937, -1.071, -0.04979), (1.025, -1.064, -0.0556)], [], [(833, 291, 3, 492), (834, 297, 7, 488), (835, 298, 8, 495), (836, 295, 6, 496), (837, 313, 16, 480), (838, 314, 21, 499), (839, 303, 11, 500), (840, 317, 12, 476), (841, 318, 22, 503), (842, 309, 17, 504), (843, 321, 19, 483), (844, 322, 23, 507), (845, 310, 18, 508), (846, 325, 20, 484), (847, 326, 24, 511), (848, 307, 15, 512), (849, 369, 44, 452), (850, 370, 65, 515), (851, 331, 27, 516), (852, 373, 40, 448), (853, 374, 66, 519), (854, 337, 33, 520), (855, 377, 47, 455), (856, 378, 67, 523), (857, 338, 34, 524), (858, 381, 48, 456), (859, 382, 68, 527), (860, 335, 31, 528), (861, 385, 32, 440), (862, 386, 69, 531), (863, 353, 49, 532), (864, 389, 51, 459), (865, 390, 70, 535), (866, 354, 50, 536), (867, 393, 52, 460), (868, 394, 71, 539), (869, 343, 39, 540), (870, 397, 28, 436), (871, 398, 72, 543), (872, 357, 53, 544), (873, 401, 55, 463), (874, 402, 73, 547), (875, 358, 54, 548), (876, 405, 56, 464), (877, 406, 74, 551), (878, 349, 45, 552), (879, 409, 35, 443), (880, 410, 75, 555), (881, 361, 57, 556), (882, 413, 59, 467), (883, 414, 76, 559), (884, 362, 58, 560), (885, 417, 60, 468), (886, 418, 77, 563), (887, 350, 46, 564), (888, 421, 36, 444), (889, 422, 78, 567), (890, 365, 61, 568), (891, 425, 63, 471), (892, 426, 79, 571), (893, 366, 62, 572), (894, 429, 64, 472), (895, 430, 80, 575), (896, 347, 43, 576), (897, 577, 140, 348), (898, 578, 225, 579), (899, 435, 83, 580), (900, 581, 136, 344), (901, 582, 226, 583), (902, 441, 89, 584), (903, 585, 143, 351), (904, 586, 227, 587), (905, 442, 90, 588), (906, 589, 144, 352), (907, 590, 228, 591), (908, 439, 87, 592), (909, 593, 128, 336), (910, 594, 229, 595), (911, 457, 105, 596), (912, 597, 147, 355), (913, 598, 230, 599), (914, 458, 106, 600), (915, 601, 148, 356), (916, 602, 231, 603), (917, 447, 95, 604), (918, 605, 124, 332), (919, 606, 232, 607), (920, 461, 109, 608), (921, 609, 151, 359), (922, 610, 233, 611), (923, 462, 110, 612), (924, 613, 152, 360), (925, 614, 234, 615), (926, 453, 101, 616), (927, 617, 131, 339), (928, 618, 235, 619), (929, 465, 113, 620), (930, 621, 155, 363), (931, 622, 236, 623), (932, 466, 114, 624), (933, 625, 156, 364), (934, 626, 237, 627), (935, 454, 102, 628), (936, 629, 132, 340), (937, 630, 238, 631), (938, 469, 117, 632), (939, 633, 159, 367), (940, 634, 239, 635), (941, 470, 118, 636), (942, 637, 160, 368), (943, 638, 240, 639), (944, 451, 99, 640), (945, 641, 100, 308), (946, 642, 241, 643), (947, 513, 161, 644), (948, 645, 163, 371), (949, 646, 242, 647), (950, 514, 162, 648), (951, 649, 164, 372), (952, 650, 243, 651), (953, 475, 123, 652), (954, 653, 96, 304), (955, 654, 244, 655), (956, 517, 165, 656), (957, 657, 167, 375), (958, 658, 245, 659), (959, 518, 166, 660), (960, 661, 168, 376), (961, 662, 246, 663), (962, 481, 129, 664), (963, 665, 103, 311), (964, 666, 247, 667), (965, 521, 169, 668), (966, 669, 171, 379), (967, 670, 248, 671), (968, 522, 170, 672), (969, 673, 172, 380), (970, 674, 249, 675), (971, 482, 130, 676), (972, 677, 104, 312), (973, 678, 250, 679), (974, 525, 173, 680), (975, 681, 175, 383), (976, 682, 251, 683), (977, 526, 174, 684), (978, 685, 176, 384), (979, 686, 252, 687), (980, 479, 127, 688), (981, 689, 88, 296), (982, 690, 253, 691), (983, 529, 177, 692), (984, 693, 179, 387), (985, 694, 254, 695), (986, 530, 178, 696), (987, 697, 180, 388), (988, 698, 255, 699), (989, 497, 145, 700), (990, 701, 107, 315), (991, 702, 256, 703), (992, 533, 181, 704), (993, 705, 183, 391), (994, 706, 257, 707), (995, 534, 182, 708), (996, 709, 184, 392), (997, 710, 258, 711), (998, 498, 146, 712), (999, 713, 108, 316), (1000, 714, 259, 715), (1001, 537, 185, 716), (1002, 717, 187, 395), (1003, 718, 260, 719), (1004, 538, 186, 720), (1005, 721, 188, 396), (1006, 722, 261, 723), (1007, 487, 135, 724), (1008, 725, 84, 292), (1009, 726, 262, 727), (1010, 541, 189, 728), (1011, 729, 191, 399), (1012, 730, 263, 731), (1013, 542, 190, 732), (1014, 733, 192, 400), (1015, 734, 264, 735), (1016, 501, 149, 736), (1017, 737, 111, 319), (1018, 738, 265, 739), (1019, 545, 193, 740), (1020, 741, 195, 403), (1021, 742, 266, 743), (1022, 546, 194, 744), (1023, 745, 196, 404), (1024, 746, 267, 747), (1025, 502, 150, 748), (1026, 749, 112, 320), (1027, 750, 268, 751), (1028, 549, 197, 752), (1029, 753, 199, 407), (1030, 754, 269, 755), (1031, 550, 198, 756), (1032, 757, 200, 408), (1033, 758, 270, 759), (1034, 493, 141, 760), (1035, 761, 91, 299), (1036, 762, 271, 763), (1037, 553, 201, 764), (1038, 765, 203, 411), (1039, 766, 272, 767), (1040, 554, 202, 768), (1041, 769, 204, 412), (1042, 770, 273, 771), (1043, 505, 153, 772), (1044, 773, 115, 323), (1045, 774, 274, 775), (1046, 557, 205, 776), (1047, 777, 207, 415), (1048, 778, 275, 779), (1049, 558, 206, 780), (1050, 781, 208, 416), (1051, 782, 276, 783), (1052, 506, 154, 784), (1053, 785, 116, 324), (1054, 786, 277, 787), (1055, 561, 209, 788), (1056, 789, 211, 419), (1057, 790, 278, 791), (1058, 562, 210, 792), (1059, 793, 212, 420), (1060, 794, 279, 795), (1061, 494, 142, 796), (1062, 797, 92, 300), (1063, 798, 280, 799), (1064, 565, 213, 800), (1065, 801, 215, 423), (1066, 802, 281, 803), (1067, 566, 214, 804), (1068, 805, 216, 424), (1069, 806, 282, 807), (1070, 509, 157, 808), (1071, 809, 119, 327), (1072, 810, 283, 811), (1073, 569, 217, 812), (1074, 813, 219, 427), (1075, 814, 284, 815), (1076, 570, 218, 816), (1077, 817, 220, 428), (1078, 818, 285, 819), (1079, 510, 158, 820), (1080, 821, 120, 328), (1081, 822, 286, 823), (1082, 573, 221, 824), (1083, 825, 223, 431), (1084, 826, 287, 827), (1085, 574, 222, 828), (1086, 829, 224, 432), (1087, 830, 288, 831), (1088, 491, 139, 832), (577, 833, 492, 140), (225, 580, 833, 577), (580, 83, 291, 833), (581, 834, 488, 136), (226, 584, 834, 581), (584, 89, 297, 834), (585, 835, 495, 143), (227, 588, 835, 585), (588, 90, 298, 835), (589, 836, 496, 144), (228, 592, 836, 589), (592, 87, 295, 836), (593, 837, 480, 128), (229, 596, 837, 593), (596, 105, 313, 837), (597, 838, 499, 147), (230, 600, 838, 597), (600, 106, 314, 838), (601, 839, 500, 148), (231, 604, 839, 601), (604, 95, 303, 839), (605, 840, 476, 124), (232, 608, 840, 605), (608, 109, 317, 840), (609, 841, 503, 151), (233, 612, 841, 609), (612, 110, 318, 841), (613, 842, 504, 152), (234, 616, 842, 613), (616, 101, 309, 842), (617, 843, 483, 131), (235, 620, 843, 617), (620, 113, 321, 843), (621, 844, 507, 155), (236, 624, 844, 621), (624, 114, 322, 844), (625, 845, 508, 156), (237, 628, 845, 625), (628, 102, 310, 845), (629, 846, 484, 132), (238, 632, 846, 629), (632, 117, 325, 846), (633, 847, 511, 159), (239, 636, 847, 633), (636, 118, 326, 847), (637, 848, 512, 160), (240, 640, 848, 637), (640, 99, 307, 848), (641, 849, 452, 100), (241, 644, 849, 641), (644, 161, 369, 849), (645, 850, 515, 163), (242, 648, 850, 645), (648, 162, 370, 850), (649, 851, 516, 164), (243, 652, 851, 649), (652, 123, 331, 851), (653, 852, 448, 96), (244, 656, 852, 653), (656, 165, 373, 852), (657, 853, 519, 167), (245, 660, 853, 657), (660, 166, 374, 853), (661, 854, 520, 168), (246, 664, 854, 661), (664, 129, 337, 854), (665, 855, 455, 103), (247, 668, 855, 665), (668, 169, 377, 855), (669, 856, 523, 171), (248, 672, 856, 669), (672, 170, 378, 856), (673, 857, 524, 172), (249, 676, 857, 673), (676, 130, 338, 857), (677, 858, 456, 104), (250, 680, 858, 677), (680, 173, 381, 858), (681, 859, 527, 175), (251, 684, 859, 681), (684, 174, 382, 859), (685, 860, 528, 176), (252, 688, 860, 685), (688, 127, 335, 860), (689, 861, 440, 88), (253, 692, 861, 689), (692, 177, 385, 861), (693, 862, 531, 179), (254, 696, 862, 693), (696, 178, 386, 862), (697, 863, 532, 180), (255, 700, 863, 697), (700, 145, 353, 863), (701, 864, 459, 107), (256, 704, 864, 701), (704, 181, 389, 864), (705, 865, 535, 183), (257, 708, 865, 705), (708, 182, 390, 865), (709, 866, 536, 184), (258, 712, 866, 709), (712, 146, 354, 866), (713, 867, 460, 108), (259, 716, 867, 713), (716, 185, 393, 867), (717, 868, 539, 187), (260, 720, 868, 717), (720, 186, 394, 868), (721, 869, 540, 188), (261, 724, 869, 721), (724, 135, 343, 869), (725, 870, 436, 84), (262, 728, 870, 725), (728, 189, 397, 870), (729, 871, 543, 191), (263, 732, 871, 729), (732, 190, 398, 871), (733, 872, 544, 192), (264, 736, 872, 733), (736, 149, 357, 872), (737, 873, 463, 111), (265, 740, 873, 737), (740, 193, 401, 873), (741, 874, 547, 195), (266, 744, 874, 741), (744, 194, 402, 874), (745, 875, 548, 196), (267, 748, 875, 745), (748, 150, 358, 875), (749, 876, 464, 112), (268, 752, 876, 749), (752, 197, 405, 876), (753, 877, 551, 199), (269, 756, 877, 753), (756, 198, 406, 877), (757, 878, 552, 200), (270, 760, 878, 757), (760, 141, 349, 878), (761, 879, 443, 91), (271, 764, 879, 761), (764, 201, 409, 879), (765, 880, 555, 203), (272, 768, 880, 765), (768, 202, 410, 880), (769, 881, 556, 204), (273, 772, 881, 769), (772, 153, 361, 881), (773, 882, 467, 115), (274, 776, 882, 773), (776, 205, 413, 882), (777, 883, 559, 207), (275, 780, 883, 777), (780, 206, 414, 883), (781, 884, 560, 208), (276, 784, 884, 781), (784, 154, 362, 884), (785, 885, 468, 116), (277, 788, 885, 785), (788, 209, 417, 885), (789, 886, 563, 211), (278, 792, 886, 789), (792, 210, 418, 886), (793, 887, 564, 212), (279, 796, 887, 793), (796, 142, 350, 887), (797, 888, 444, 92), (280, 800, 888, 797), (800, 213, 421, 888), (801, 889, 567, 215), (281, 804, 889, 801), (804, 214, 422, 889), (805, 890, 568, 216), (282, 808, 890, 805), (808, 157, 365, 890), (809, 891, 471, 119), (283, 812, 891, 809), (812, 217, 425, 891), (813, 892, 571, 219), (284, 816, 892, 813), (816, 218, 426, 892), (817, 893, 572, 220), (285, 820, 893, 817), (820, 158, 366, 893), (821, 894, 472, 120), (286, 824, 894, 821), (824, 221, 429, 894), (825, 895, 575, 223), (287, 828, 895, 825), (828, 222, 430, 895), (829, 896, 576, 224), (288, 832, 896, 829), (832, 139, 347, 896), (369, 897, 348, 44), (161, 579, 897, 369), (579, 225, 577, 897), (513, 898, 579, 161), (65, 372, 898, 513), (372, 164, 578, 898), (578, 899, 580, 225), (164, 516, 899, 578), (516, 27, 435, 899), (373, 900, 344, 40), (165, 583, 900, 373), (583, 226, 581, 900), (517, 901, 583, 165), (66, 376, 901, 517), (376, 168, 582, 901), (582, 902, 584, 226), (168, 520, 902, 582), (520, 33, 441, 902), (377, 903, 351, 47), (169, 587, 903, 377), (587, 227, 585, 903), (521, 904, 587, 169), (67, 380, 904, 521), (380, 172, 586, 904), (586, 905, 588, 227), (172, 524, 905, 586), (524, 34, 442, 905), (381, 906, 352, 48), (173, 591, 906, 381), (591, 228, 589, 906), (525, 907, 591, 173), (68, 384, 907, 525), (384, 176, 590, 907), (590, 908, 592, 228), (176, 528, 908, 590), (528, 31, 439, 908), (385, 909, 336, 32), (177, 595, 909, 385), (595, 229, 593, 909), (529, 910, 595, 177), (69, 388, 910, 529), (388, 180, 594, 910), (594, 911, 596, 229), (180, 532, 911, 594), (532, 49, 457, 911), (389, 912, 355, 51), (181, 599, 912, 389), (599, 230, 597, 912), (533, 913, 599, 181), (70, 392, 913, 533), (392, 184, 598, 913), (598, 914, 600, 230), (184, 536, 914, 598), (536, 50, 458, 914), (393, 915, 356, 52), (185, 603, 915, 393), (603, 231, 601, 915), (537, 916, 603, 185), (71, 396, 916, 537), (396, 188, 602, 916), (602, 917, 604, 231), (188, 540, 917, 602), (540, 39, 447, 917), (397, 918, 332, 28), (189, 607, 918, 397), (607, 232, 605, 918), (541, 919, 607, 189), (72, 400, 919, 541), (400, 192, 606, 919), (606, 920, 608, 232), (192, 544, 920, 606), (544, 53, 461, 920), (401, 921, 359, 55), (193, 611, 921, 401), (611, 233, 609, 921), (545, 922, 611, 193), (73, 404, 922, 545), (404, 196, 610, 922), (610, 923, 612, 233), (196, 548, 923, 610), (548, 54, 462, 923), (405, 924, 360, 56), (197, 615, 924, 405), (615, 234, 613, 924), (549, 925, 615, 197), (74, 408, 925, 549), (408, 200, 614, 925), (614, 926, 616, 234), (200, 552, 926, 614), (552, 45, 453, 926), (409, 927, 339, 35), (201, 619, 927, 409), (619, 235, 617, 927), (553, 928, 619, 201), (75, 412, 928, 553), (412, 204, 618, 928), (618, 929, 620, 235), (204, 556, 929, 618), (556, 57, 465, 929), (413, 930, 363, 59), (205, 623, 930, 413), (623, 236, 621, 930), (557, 931, 623, 205), (76, 416, 931, 557), (416, 208, 622, 931), (622, 932, 624, 236), (208, 560, 932, 622), (560, 58, 466, 932), (417, 933, 364, 60), (209, 627, 933, 417), (627, 237, 625, 933), (561, 934, 627, 209), (77, 420, 934, 561), (420, 212, 626, 934), (626, 935, 628, 237), (212, 564, 935, 626), (564, 46, 454, 935), (421, 936, 340, 36), (213, 631, 936, 421), (631, 238, 629, 936), (565, 937, 631, 213), (78, 424, 937, 565), (424, 216, 630, 937), (630, 938, 632, 238), (216, 568, 938, 630), (568, 61, 469, 938), (425, 939, 367, 63), (217, 635, 939, 425), (635, 239, 633, 939), (569, 940, 635, 217), (79, 428, 940, 569), (428, 220, 634, 940), (634, 941, 636, 239), (220, 572, 941, 634), (572, 62, 470, 941), (429, 942, 368, 64), (221, 639, 942, 429), (639, 240, 637, 942), (573, 943, 639, 221), (80, 432, 943, 573), (432, 224, 638, 943), (638, 944, 640, 240), (224, 576, 944, 638), (576, 43, 451, 944), (313, 945, 308, 16), (105, 643, 945, 313), (643, 241, 641, 945), (457, 946, 643, 105), (49, 371, 946, 457), (371, 163, 642, 946), (642, 947, 644, 241), (163, 515, 947, 642), (515, 65, 513, 947), (353, 948, 371, 49), (145, 647, 948, 353), (647, 242, 645, 948), (497, 949, 647, 145), (21, 316, 949, 497), (316, 108, 646, 949), (646, 950, 648, 242), (108, 460, 950, 646), (460, 52, 514, 950), (370, 951, 372, 65), (162, 651, 951, 370), (651, 243, 649, 951), (514, 952, 651, 162), (52, 356, 952, 514), (356, 148, 650, 952), (650, 953, 652, 243), (148, 500, 953, 650), (500, 11, 475, 953), (317, 954, 304, 12), (109, 655, 954, 317), (655, 244, 653, 954), (461, 955, 655, 109), (53, 375, 955, 461), (375, 167, 654, 955), (654, 956, 656, 244), (167, 519, 956, 654), (519, 66, 517, 956), (357, 957, 375, 53), (149, 659, 957, 357), (659, 245, 657, 957), (501, 958, 659, 149), (22, 320, 958, 501), (320, 112, 658, 958), (658, 959, 660, 245), (112, 464, 959, 658), (464, 56, 518, 959), (374, 960, 376, 66), (166, 663, 960, 374), (663, 246, 661, 960), (518, 961, 663, 166), (56, 360, 961, 518), (360, 152, 662, 961), (662, 962, 664, 246), (152, 504, 962, 662), (504, 17, 481, 962), (321, 963, 311, 19), (113, 667, 963, 321), (667, 247, 665, 963), (465, 964, 667, 113), (57, 379, 964, 465), (379, 171, 666, 964), (666, 965, 668, 247), (171, 523, 965, 666), (523, 67, 521, 965), (361, 966, 379, 57), (153, 671, 966, 361), (671, 248, 669, 966), (505, 967, 671, 153), (23, 324, 967, 505), (324, 116, 670, 967), (670, 968, 672, 248), (116, 468, 968, 670), (468, 60, 522, 968), (378, 969, 380, 67), (170, 675, 969, 378), (675, 249, 673, 969), (522, 970, 675, 170), (60, 364, 970, 522), (364, 156, 674, 970), (674, 971, 676, 249), (156, 508, 971, 674), (508, 18, 482, 971), (325, 972, 312, 20), (117, 679, 972, 325), (679, 250, 677, 972), (469, 973, 679, 117), (61, 383, 973, 469), (383, 175, 678, 973), (678, 974, 680, 250), (175, 527, 974, 678), (527, 68, 525, 974), (365, 975, 383, 61), (157, 683, 975, 365), (683, 251, 681, 975), (509, 976, 683, 157), (24, 328, 976, 509), (328, 120, 682, 976), (682, 977, 684, 251), (120, 472, 977, 682), (472, 64, 526, 977), (382, 978, 384, 68), (174, 687, 978, 382), (687, 252, 685, 978), (526, 979, 687, 174), (64, 368, 979, 526), (368, 160, 686, 979), (686, 980, 688, 252), (160, 512, 980, 686), (512, 15, 479, 980), (297, 981, 296, 7), (89, 691, 981, 297), (691, 253, 689, 981), (441, 982, 691, 89), (33, 387, 982, 441), (387, 179, 690, 982), (690, 983, 692, 253), (179, 531, 983, 690), (531, 69, 529, 983), (337, 984, 387, 33), (129, 695, 984, 337), (695, 254, 693, 984), (481, 985, 695, 129), (17, 315, 985, 481), (315, 107, 694, 985), (694, 986, 696, 254), (107, 459, 986, 694), (459, 51, 530, 986), (386, 987, 388, 69), (178, 699, 987, 386), (699, 255, 697, 987), (530, 988, 699, 178), (51, 355, 988, 530), (355, 147, 698, 988), (698, 989, 700, 255), (147, 499, 989, 698), (499, 21, 497, 989), (309, 990, 315, 17), (101, 703, 990, 309), (703, 256, 701, 990), (453, 991, 703, 101), (45, 391, 991, 453), (391, 183, 702, 991), (702, 992, 704, 256), (183, 535, 992, 702), (535, 70, 533, 992), (349, 993, 391, 45), (141, 707, 993, 349), (707, 257, 705, 993), (493, 994, 707, 141), (8, 300, 994, 493), (300, 92, 706, 994), (706, 995, 708, 257), (92, 444, 995, 706), (444, 36, 534, 995), (390, 996, 392, 70), (182, 711, 996, 390), (711, 258, 709, 996), (534, 997, 711, 182), (36, 340, 997, 534), (340, 132, 710, 997), (710, 998, 712, 258), (132, 484, 998, 710), (484, 20, 498, 998), (314, 999, 316, 21), (106, 715, 999, 314), (715, 259, 713, 999), (458, 1000, 715, 106), (50, 395, 1000, 458), (395, 187, 714, 1000), (714, 1001, 716, 259), (187, 539, 1001, 714), (539, 71, 537, 1001), (354, 1002, 395, 50), (146, 719, 1002, 354), (719, 260, 717, 1002), (498, 1003, 719, 146), (20, 312, 1003, 498), (312, 104, 718, 1003), (718, 1004, 720, 260), (104, 456, 1004, 718), (456, 48, 538, 1004), (394, 1005, 396, 71), (186, 723, 1005, 394), (723, 261, 721, 1005), (538, 1006, 723, 186), (48, 352, 1006, 538), (352, 144, 722, 1006), (722, 1007, 724, 261), (144, 496, 1007, 722), (496, 6, 487, 1007), (489, 1008, 292, 2), (137, 727, 1008, 489), (727, 262, 725, 1008), (345, 1009, 727, 137), (41, 399, 1009, 345), (399, 191, 726, 1009), (726, 1010, 728, 262), (191, 543, 1010, 726), (543, 72, 541, 1010), (449, 1011, 399, 41), (97, 731, 1011, 449), (731, 263, 729, 1011), (305, 1012, 731, 97), (13, 319, 1012, 305), (319, 111, 730, 1012), (730, 1013, 732, 263), (111, 463, 1013, 730), (463, 55, 542, 1013), (398, 1014, 400, 72), (190, 735, 1014, 398), (735, 264, 733, 1014), (542, 1015, 735, 190), (55, 359, 1015, 542), (359, 151, 734, 1015), (734, 1016, 736, 264), (151, 503, 1016, 734), (503, 22, 501, 1016), (477, 1017, 319, 13), (125, 739, 1017, 477), (739, 265, 737, 1017), (333, 1018, 739, 125), (29, 403, 1018, 333), (403, 195, 738, 1018), (738, 1019, 740, 265), (195, 547, 1019, 738), (547, 73, 545, 1019), (437, 1020, 403, 29), (85, 743, 1020, 437), (743, 266, 741, 1020), (293, 1021, 743, 85), (4, 299, 1021, 293), (299, 91, 742, 1021), (742, 1022, 744, 266), (91, 443, 1022, 742), (443, 35, 546, 1022), (402, 1023, 404, 73), (194, 747, 1023, 402), (747, 267, 745, 1023), (546, 1024, 747, 194), (35, 339, 1024, 546), (339, 131, 746, 1024), (746, 1025, 748, 267), (131, 483, 1025, 746), (483, 19, 502, 1025), (318, 1026, 320, 22), (110, 751, 1026, 318), (751, 268, 749, 1026), (462, 1027, 751, 110), (54, 407, 1027, 462), (407, 199, 750, 1027), (750, 1028, 752, 268), (199, 551, 1028, 750), (551, 74, 549, 1028), (358, 1029, 407, 54), (150, 755, 1029, 358), (755, 269, 753, 1029), (502, 1030, 755, 150), (19, 311, 1030, 502), (311, 103, 754, 1030), (754, 1031, 756, 269), (103, 455, 1031, 754), (455, 47, 550, 1031), (406, 1032, 408, 74), (198, 759, 1032, 406), (759, 270, 757, 1032), (550, 1033, 759, 198), (47, 351, 1033, 550), (351, 143, 758, 1033), (758, 1034, 760, 270), (143, 495, 1034, 758), (495, 8, 493, 1034), (485, 1035, 299, 4), (133, 763, 1035, 485), (763, 271, 761, 1035), (341, 1036, 763, 133), (37, 411, 1036, 341), (411, 203, 762, 1036), (762, 1037, 764, 271), (203, 555, 1037, 762), (555, 75, 553, 1037), (445, 1038, 411, 37), (93, 767, 1038, 445), (767, 272, 765, 1038), (301, 1039, 767, 93), (9, 323, 1039, 301), (323, 115, 766, 1039), (766, 1040, 768, 272), (115, 467, 1040, 766), (467, 59, 554, 1040), (410, 1041, 412, 75), (202, 771, 1041, 410), (771, 273, 769, 1041), (554, 1042, 771, 202), (59, 363, 1042, 554), (363, 155, 770, 1042), (770, 1043, 772, 273), (155, 507, 1043, 770), (507, 23, 505, 1043), (473, 1044, 323, 9), (121, 775, 1044, 473), (775, 274, 773, 1044), (329, 1045, 775, 121), (25, 415, 1045, 329), (415, 207, 774, 1045), (774, 1046, 776, 274), (207, 559, 1046, 774), (559, 76, 557, 1046), (433, 1047, 415, 25), (81, 779, 1047, 433), (779, 275, 777, 1047), (289, 1048, 779, 81), (0, 490, 1048, 289), (490, 138, 778, 1048), (778, 1049, 780, 275), (138, 346, 1049, 778), (346, 42, 558, 1049), (414, 1050, 416, 76), (206, 783, 1050, 414), (783, 276, 781, 1050), (558, 1051, 783, 206), (42, 450, 1051, 558), (450, 98, 782, 1051), (782, 1052, 784, 276), (98, 306, 1052, 782), (306, 14, 506, 1052), (322, 1053, 324, 23), (114, 787, 1053, 322), (787, 277, 785, 1053), (466, 1054, 787, 114), (58, 419, 1054, 466), (419, 211, 786, 1054), (786, 1055, 788, 277), (211, 563, 1055, 786), (563, 77, 561, 1055), (362, 1056, 419, 58), (154, 791, 1056, 362), (791, 278, 789, 1056), (506, 1057, 791, 154), (14, 478, 1057, 506), (478, 126, 790, 1057), (790, 1058, 792, 278), (126, 334, 1058, 790), (334, 30, 562, 1058), (418, 1059, 420, 77), (210, 795, 1059, 418), (795, 279, 793, 1059), (562, 1060, 795, 210), (30, 438, 1060, 562), (438, 86, 794, 1060), (794, 1061, 796, 279), (86, 294, 1061, 794), (294, 5, 494, 1061), (298, 1062, 300, 8), (90, 799, 1062, 298), (799, 280, 797, 1062), (442, 1063, 799, 90), (34, 423, 1063, 442), (423, 215, 798, 1063), (798, 1064, 800, 280), (215, 567, 1064, 798), (567, 78, 565, 1064), (338, 1065, 423, 34), (130, 803, 1065, 338), (803, 281, 801, 1065), (482, 1066, 803, 130), (18, 327, 1066, 482), (327, 119, 802, 1066), (802, 1067, 804, 281), (119, 471, 1067, 802), (471, 63, 566, 1067), (422, 1068, 424, 78), (214, 807, 1068, 422), (807, 282, 805, 1068), (566, 1069, 807, 214), (63, 367, 1069, 566), (367, 159, 806, 1069), (806, 1070, 808, 282), (159, 511, 1070, 806), (511, 24, 509, 1070), (310, 1071, 327, 18), (102, 811, 1071, 310), (811, 283, 809, 1071), (454, 1072, 811, 102), (46, 427, 1072, 454), (427, 219, 810, 1072), (810, 1073, 812, 283), (219, 571, 1073, 810), (571, 79, 569, 1073), (350, 1074, 427, 46), (142, 815, 1074, 350), (815, 284, 813, 1074), (494, 1075, 815, 142), (5, 486, 1075, 494), (486, 134, 814, 1075), (814, 1076, 816, 284), (134, 342, 1076, 814), (342, 38, 570, 1076), (426, 1077, 428, 79), (218, 819, 1077, 426), (819, 285, 817, 1077), (570, 1078, 819, 218), (38, 446, 1078, 570), (446, 94, 818, 1078), (818, 1079, 820, 285), (94, 302, 1079, 818), (302, 10, 510, 1079), (326, 1080, 328, 24), (118, 823, 1080, 326), (823, 286, 821, 1080), (470, 1081, 823, 118), (62, 431, 1081, 470), (431, 223, 822, 1081), (822, 1082, 824, 286), (223, 575, 1082, 822), (575, 80, 573, 1082), (366, 1083, 431, 62), (158, 827, 1083, 366), (827, 287, 825, 1083), (510, 1084, 827, 158), (10, 474, 1084, 510), (474, 122, 826, 1084), (826, 1085, 828, 287), (122, 330, 1085, 826), (330, 26, 574, 1085), (430, 1086, 432, 80), (222, 831, 1086, 430), (831, 288, 829, 1086), (574, 1087, 831, 222), (26, 434, 1087, 574), (434, 82, 830, 1087), (830, 1088, 832, 288), (82, 290, 1088, 830), (290, 1, 491, 1088)])
me_plane.use_remesh_preserve_volume = False
me_plane.use_remesh_preserve_attributes = False
me_plane.use_mirror_vertex_groups = False
me_plane.update()

# ---- objects
ob_plane = bpy.data.objects.new('Plane', me_plane)
ob_lamp = bpy.data.objects.new('Lamp', light_lamp)
ob_camera = bpy.data.objects.new('Camera', cam_camera)

# ---- transforms, parenting, visibility, modifiers, constraints
ob_plane.location = (-2.733, -2.494, 0.18)
ob_plane.scale = (15.49, 15.49, -11.22)
ob_plane.lineart.crease_threshold = 0.0
ob_lamp.location = (4.076, 1.005, 5.904)
ob_lamp.rotation_euler = (0.6503, 0.05522, 1.866)
ob_lamp.lock_rotations_4d = False
ob_lamp.empty_display_type = 'ARROWS'
ob_lamp.color = (0.0, 0.0, 0.0, 0.0)
ob_lamp.hide_viewport = True
ob_lamp.lineart.crease_threshold = 0.0
ob_camera.location = (7.481, -6.508, 5.344)
ob_camera.rotation_euler = (1.109, 0.01082, 0.8149)
ob_camera.lock_rotations_4d = False
ob_camera.empty_display_type = 'ARROWS'
ob_camera.color = (0.0, 0.0, 0.0, 0.0)
ob_camera.display_type = 'WIRE'
ob_camera.lineart.crease_threshold = 0.0

# ---- collection membership
col_collection_1.objects.link(ob_plane)
col_collection_1.objects.link(ob_lamp)
col_collection_1.objects.link(ob_camera)

# ---- scene / render settings (as saved in the file)
scene.camera = ob_camera
scene.frame_start = 1; scene.frame_end = 250; scene.frame_set(2)
scene.render.engine = 'BLENDER_EEVEE_NEXT'
scene.render.resolution_percentage = 50
scene.render.dither_intensity = 0.0
scene.cycles.use_denoising = False
scene.cycles.samples = 10
scene.cycles.sampling_pattern = 'TABULATED_SOBOL'
scene.cycles.light_sampling_threshold = 0.0
scene.cycles.use_adaptive_sampling = False
scene.cycles.use_light_tree = False
scene.cycles.blur_glossy = 0.0
scene.cycles.pixel_filter_type = 'GAUSSIAN'
scene.cycles.sample_clamp_indirect = 0.0
scene.view_settings.view_transform = 'Standard'
bpy.context.view_layer.update()
